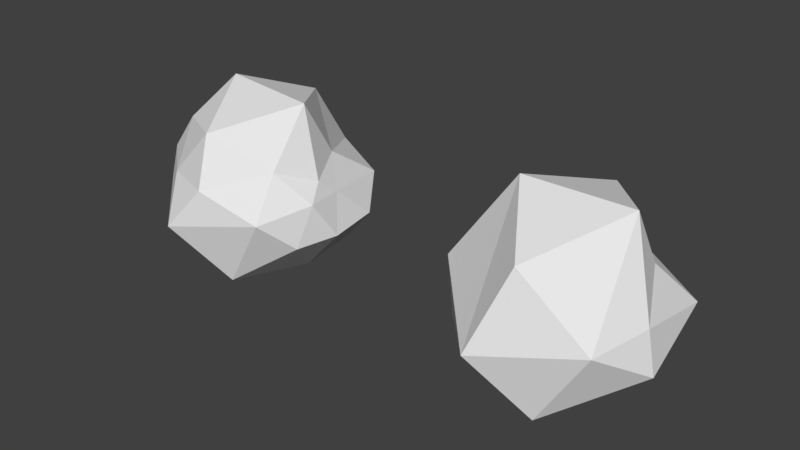 # Source: rock02.blend  (saved by Blender 2.79.0; exported with 4.5.12 LTS)
import bpy
from mathutils import Matrix  # noqa: F401  (used for matrix-valued properties, if any)

bpy.ops.wm.read_factory_settings(use_empty=True)
scene = bpy.context.scene
scene.name = 'Scene'

# ---- collections
col_collection_1 = bpy.data.collections.new('Collection 1'); scene.collection.children.link(col_collection_1)

# ---- world
world_world = bpy.data.worlds.new('World'); scene.world = world_world
world_world.color = (0.05088, 0.05088, 0.05088)
world_world.use_sun_shadow = False
world_world.sun_shadow_jitter_overblur = 0.0
world_world.cycles.sampling_method = 'MANUAL'

# ---- meshes
me_icosphere_001 = bpy.data.meshes.new('Icosphere.001')
me_icosphere_001.from_pydata([(-0.215, 1.512, -2.756), (3.056, -1.542, -1.015), (-1.419, -2.201, -1.263), (-2.644, -0.246, -0.3902), (-1.488, 3.268, -0.9698), (3.383, 1.361, -0.7863), (0.7746, -3.202, 0.811), (-2.324, -1.393, 0.8613), (-2.437, 0.5435, 0.9987), (1.06, 2.84, 0.6564), (2.978, -0.4475, 0.8066), (-0.7766, -0.07367, 3.235), (-1.405, -0.3733, -2.906), (2.095, -0.1583, -2.429), (1.173, -2.519, -2.323), (3.513, -0.2637, -0.9077), (2.307, 1.67, -1.96), (-2.702, 0.2686, -1.739), (-2.575, -1.047, -0.7359), (-1.238, 2.693, -2.177), (-2.793, 1.041, -0.7136), (1.057, 3.054, -1.152), (3.272, -1.044, 0.3209), (3.105, 0.1917, 0.309), (-0.2512, -3.652, -0.4954), (2.487, -2.608, -0.03711), (-2.684, -0.8274, 0.1807), (-2.066, -1.846, 0.1183), (-2.674, 2.02, 0.09987), (-2.704, 0.1017, 0.1356), (2.73, 2.353, 0.1192), (-0.191, 3.414, -0.04314), (2.326, -1.654, 1.298), (-0.887, -2.619, 0.8016), (-2.57, -0.4854, 0.7783), (-1.282, 2.464, 0.6215), (2.427, 0.748, 1.243), (0.4561, -2.469, 2.318), (2.368, -0.3103, 3.09), (-1.497, -1.329, 2.027), (-2.135, 0.5525, 1.579), (0.3901, 2.214, 2.391)], [], [(0, 13, 12), (1, 13, 15), (0, 12, 17), (0, 17, 19), (0, 19, 16), (1, 15, 22), (2, 14, 24), (3, 18, 26), (4, 20, 28), (5, 21, 30), (1, 22, 25), (2, 24, 27), (3, 26, 29), (4, 28, 31), (5, 30, 23), (6, 32, 37), (7, 33, 39), (8, 34, 40), (9, 35, 41), (10, 36, 38), (38, 41, 11), (38, 36, 41), (36, 9, 41), (41, 40, 11), (41, 35, 40), (35, 8, 40), (40, 39, 11), (40, 34, 39), (34, 7, 39), (39, 37, 11), (39, 33, 37), (33, 6, 37), (37, 38, 11), (37, 32, 38), (32, 10, 38), (23, 36, 10), (23, 30, 36), (30, 9, 36), (31, 35, 9), (31, 28, 35), (28, 8, 35), (29, 34, 8), (29, 26, 34), (26, 7, 34), (27, 33, 7), (27, 24, 33), (24, 6, 33), (25, 32, 6), (25, 22, 32), (22, 10, 32), (30, 31, 9), (30, 21, 31), (21, 4, 31), (28, 29, 8), (28, 20, 29), (20, 3, 29), (26, 27, 7), (26, 18, 27), (18, 2, 27), (24, 25, 6), (24, 14, 25), (14, 1, 25), (22, 23, 10), (22, 15, 23), (15, 5, 23), (16, 21, 5), (16, 19, 21), (19, 4, 21), (19, 20, 4), (19, 17, 20), (17, 3, 20), (17, 18, 3), (17, 12, 18), (12, 2, 18), (15, 16, 5), (15, 13, 16), (13, 0, 16), (12, 14, 2), (12, 13, 14), (13, 1, 14)])
_uv = me_icosphere_001.uv_layers.new(name='UVMap')
_uv.uv.foreach_set('vector', [0.142, 0.9518, 0.1451, 0.9623, 0.1358, 0.9554, 0.1459, 0.9693, 0.1451, 0.9623, 0.1492, 0.9662, 0.142, 0.9518, 0.1358, 0.9554, 0.1343, 0.9509, 0.142, 0.9518, 0.1343, 0.9509, 0.1417, 0.9459, 0.142, 0.9518, 0.1417, 0.9459, 0.1489, 0.9569, 0.1406, 0.9914, 0.1375, 0.9885, 0.1417, 0.9867, 0.1336, 0.9619, 0.1389, 0.9681, 0.1345, 0.9693, 0.1595, 0.9567, 0.1571, 0.9555, 0.1595, 0.9536, 0.1658, 0.9671, 0.1616, 0.9612, 0.1655, 0.9615, 0.1472, 0.9693, 0.1472, 0.9807, 0.1455, 0.9732, 0.1406, 0.9914, 0.1417, 0.9867, 0.1452, 0.9905, 0.1533, 0.9531, 0.1517, 0.9464, 0.1571, 0.9506, 0.1595, 0.9567, 0.1595, 0.9536, 0.1614, 0.9562, 0.1592, 0.9711, 0.1649, 0.9728, 0.1574, 0.9768, 0.134, 0.984, 0.1336, 0.9783, 0.1389, 0.9835, 0.1708, 0.9583, 0.1771, 0.9596, 0.171, 0.9635, 0.1781, 0.9873, 0.1724, 0.9876, 0.1765, 0.9831, 0.1642, 0.9549, 0.1615, 0.9528, 0.1654, 0.9531, 0.1561, 0.9824, 0.162, 0.9771, 0.1611, 0.9866, 0.1413, 0.9835, 0.1396, 0.9786, 0.1455, 0.9759, 0.1691, 0.9701, 0.1781, 0.9688, 0.1773, 0.9759, 0.1455, 0.9759, 0.1396, 0.9786, 0.1394, 0.9693, 0.1396, 0.9786, 0.1344, 0.9735, 0.1394, 0.9693, 0.1611, 0.9866, 0.1673, 0.9799, 0.1673, 0.9887, 0.1611, 0.9866, 0.162, 0.9771, 0.1673, 0.9799, 0.1674, 0.9604, 0.1642, 0.9549, 0.1654, 0.9531, 0.1654, 0.9531, 0.1622, 0.9464, 0.1674, 0.9459, 0.1654, 0.9531, 0.1615, 0.9528, 0.1622, 0.9464, 0.1615, 0.9528, 0.1597, 0.9499, 0.1622, 0.9464, 0.1765, 0.9831, 0.1698, 0.9815, 0.1773, 0.9759, 0.1765, 0.9831, 0.1724, 0.9876, 0.1698, 0.9815, 0.1724, 0.9876, 0.1673, 0.9857, 0.1698, 0.9815, 0.1698, 0.9815, 0.1691, 0.9701, 0.1773, 0.9759, 0.171, 0.9635, 0.1771, 0.9596, 0.1792, 0.9656, 0.1455, 0.9842, 0.1413, 0.9835, 0.1455, 0.9759, 0.1389, 0.9835, 0.1396, 0.9786, 0.1413, 0.9835, 0.1389, 0.9835, 0.1336, 0.9783, 0.1396, 0.9786, 0.1517, 0.9854, 0.1561, 0.9824, 0.1557, 0.9896, 0.1574, 0.9768, 0.162, 0.9771, 0.1561, 0.9824, 0.1574, 0.9768, 0.1649, 0.9728, 0.162, 0.9771, 0.1649, 0.9728, 0.1671, 0.9775, 0.162, 0.9771, 0.1614, 0.9562, 0.1615, 0.9528, 0.1642, 0.9549, 0.1614, 0.9562, 0.1595, 0.9536, 0.1615, 0.9528, 0.1595, 0.9536, 0.1597, 0.9499, 0.1615, 0.9528, 0.1571, 0.9506, 0.1567, 0.9459, 0.1597, 0.9499, 0.1571, 0.9506, 0.1517, 0.9464, 0.1567, 0.9459, 0.1687, 0.9915, 0.1673, 0.9857, 0.1724, 0.9876, 0.1762, 0.9552, 0.1771, 0.9596, 0.1708, 0.9583, 0.1452, 0.9905, 0.1417, 0.9867, 0.1455, 0.9842, 0.1417, 0.9867, 0.1413, 0.9835, 0.1455, 0.9842, 0.1517, 0.9854, 0.1574, 0.9768, 0.1561, 0.9824, 0.1517, 0.9854, 0.153, 0.9769, 0.1574, 0.9768, 0.153, 0.9769, 0.1592, 0.9711, 0.1574, 0.9768, 0.1655, 0.9615, 0.1614, 0.9562, 0.1642, 0.9549, 0.1655, 0.9615, 0.1616, 0.9612, 0.1614, 0.9562, 0.1616, 0.9612, 0.1595, 0.9567, 0.1614, 0.9562, 0.1595, 0.9536, 0.1571, 0.9506, 0.1597, 0.9499, 0.1595, 0.9536, 0.1571, 0.9555, 0.1571, 0.9506, 0.1571, 0.9555, 0.1533, 0.9531, 0.1571, 0.9506, 0.1674, 0.9532, 0.1762, 0.9552, 0.1708, 0.9583, 0.1674, 0.9532, 0.1728, 0.9459, 0.1762, 0.9552, 0.1728, 0.9459, 0.1792, 0.9509, 0.1762, 0.9552, 0.1417, 0.9867, 0.1389, 0.9835, 0.1413, 0.9835, 0.1417, 0.9867, 0.1375, 0.9885, 0.1389, 0.9835, 0.1375, 0.9885, 0.134, 0.984, 0.1389, 0.9835, 0.1472, 0.973, 0.1491, 0.9693, 0.1491, 0.9789, 0.1489, 0.9569, 0.1417, 0.9459, 0.1485, 0.9499, 0.1571, 0.9688, 0.1592, 0.9711, 0.153, 0.9769, 0.1619, 0.9688, 0.1616, 0.9612, 0.1658, 0.9671, 0.1619, 0.9688, 0.1578, 0.9619, 0.1616, 0.9612, 0.1578, 0.9619, 0.1595, 0.9567, 0.1616, 0.9612, 0.1578, 0.9619, 0.1571, 0.9555, 0.1595, 0.9567, 0.1578, 0.9619, 0.1538, 0.9626, 0.1571, 0.9555, 0.1538, 0.9626, 0.1533, 0.9531, 0.1571, 0.9555, 0.1492, 0.9662, 0.1489, 0.9569, 0.1517, 0.9606, 0.1492, 0.9662, 0.1451, 0.9623, 0.1489, 0.9569, 0.1451, 0.9623, 0.142, 0.9518, 0.1489, 0.9569, 0.1358, 0.9554, 0.1389, 0.9681, 0.1336, 0.9619, 0.1358, 0.9554, 0.1451, 0.9623, 0.1389, 0.9681, 0.1451, 0.9623, 0.1459, 0.9693, 0.1389, 0.9681])
me_icosphere_001.use_remesh_preserve_volume = False
me_icosphere_001.use_remesh_preserve_attributes = False
me_icosphere_001.use_mirror_vertex_groups = False
me_icosphere_001.update()
me_icosphere = bpy.data.meshes.new('Icosphere')
me_icosphere.from_pydata([(-0.215, 1.512, -2.756), (3.056, -1.542, -1.015), (-1.419, -2.201, -1.263), (-2.644, -0.246, -0.3902), (-1.488, 3.268, -0.9698), (3.383, 1.361, -0.7863), (0.7746, -3.202, 0.811), (-2.324, -1.393, 0.8613), (-2.437, 0.5435, 0.9987), (1.06, 2.84, 0.6564), (2.978, -0.4475, 0.8066), (-0.7766, -0.07367, 3.235), (-1.405, -0.3733, -2.906), (2.095, -0.1583, -2.429), (1.173, -2.519, -2.323), (3.513, -0.2637, -0.9077), (2.307, 1.67, -1.96), (-2.702, 0.2686, -1.739), (-2.575, -1.047, -0.7359), (-1.238, 2.693, -2.177), (-2.793, 1.041, -0.7136), (1.057, 3.054, -1.152), (3.272, -1.044, 0.3209), (3.105, 0.1917, 0.309), (-0.2512, -3.652, -0.4954), (2.487, -2.608, -0.03711), (-2.684, -0.8274, 0.1807), (-2.066, -1.846, 0.1183), (-2.674, 2.02, 0.09987), (-2.704, 0.1017, 0.1356), (2.73, 2.353, 0.1192), (-0.191, 3.414, -0.04314), (2.326, -1.654, 1.298), (-0.887, -2.619, 0.8016), (-2.57, -0.4854, 0.7783), (-1.282, 2.464, 0.6215), (2.427, 0.748, 1.243), (0.4561, -2.469, 2.318), (2.368, -0.3103, 3.09), (-1.497, -1.329, 2.027), (-2.135, 0.5525, 1.579), (0.3901, 2.214, 2.391)], [], [(0, 13, 12), (1, 13, 15), (0, 12, 17), (0, 17, 19), (0, 19, 16), (1, 15, 22), (2, 14, 24), (3, 18, 26), (4, 20, 28), (5, 21, 30), (1, 22, 25), (2, 24, 27), (3, 26, 29), (4, 28, 31), (5, 30, 23), (6, 32, 37), (7, 33, 39), (8, 34, 40), (9, 35, 41), (10, 36, 38), (38, 41, 11), (38, 36, 41), (36, 9, 41), (41, 40, 11), (41, 35, 40), (35, 8, 40), (40, 39, 11), (40, 34, 39), (34, 7, 39), (39, 37, 11), (39, 33, 37), (33, 6, 37), (37, 38, 11), (37, 32, 38), (32, 10, 38), (23, 36, 10), (23, 30, 36), (30, 9, 36), (31, 35, 9), (31, 28, 35), (28, 8, 35), (29, 34, 8), (29, 26, 34), (26, 7, 34), (27, 33, 7), (27, 24, 33), (24, 6, 33), (25, 32, 6), (25, 22, 32), (22, 10, 32), (30, 31, 9), (30, 21, 31), (21, 4, 31), (28, 29, 8), (28, 20, 29), (20, 3, 29), (26, 27, 7), (26, 18, 27), (18, 2, 27), (24, 25, 6), (24, 14, 25), (14, 1, 25), (22, 23, 10), (22, 15, 23), (15, 5, 23), (16, 21, 5), (16, 19, 21), (19, 4, 21), (19, 20, 4), (19, 17, 20), (17, 3, 20), (17, 18, 3), (17, 12, 18), (12, 2, 18), (15, 16, 5), (15, 13, 16), (13, 0, 16), (12, 14, 2), (12, 13, 14), (13, 1, 14)])
_uv = me_icosphere.uv_layers.new(name='UVMap')
_uv.uv.foreach_set('vector', [0.1424, 0.9527, 0.1455, 0.9632, 0.1363, 0.9563, 0.1463, 0.9701, 0.1455, 0.9632, 0.1496, 0.967, 0.1424, 0.9527, 0.1363, 0.9563, 0.1348, 0.9518, 0.1424, 0.9527, 0.1348, 0.9518, 0.1421, 0.9469, 0.1424, 0.9527, 0.1421, 0.9469, 0.1493, 0.9578, 0.1411, 0.992, 0.138, 0.9892, 0.1421, 0.9873, 0.1341, 0.9627, 0.1394, 0.9689, 0.135, 0.9701, 0.1598, 0.9576, 0.1574, 0.9563, 0.1598, 0.9545, 0.166, 0.9679, 0.1619, 0.962, 0.1657, 0.9623, 0.1475, 0.9701, 0.1475, 0.9814, 0.1459, 0.974, 0.1411, 0.992, 0.1421, 0.9873, 0.1456, 0.9912, 0.1537, 0.954, 0.152, 0.9473, 0.1574, 0.9515, 0.1598, 0.9576, 0.1598, 0.9545, 0.1617, 0.9571, 0.1595, 0.9719, 0.1651, 0.9735, 0.1578, 0.9775, 0.1345, 0.9847, 0.1341, 0.979, 0.1393, 0.9841, 0.171, 0.9592, 0.1773, 0.9605, 0.1712, 0.9643, 0.1783, 0.9879, 0.1726, 0.9883, 0.1767, 0.9838, 0.1644, 0.9557, 0.1618, 0.9537, 0.1656, 0.954, 0.1564, 0.9831, 0.1623, 0.9779, 0.1614, 0.9872, 0.1418, 0.9841, 0.1401, 0.9794, 0.1459, 0.9767, 0.1693, 0.9709, 0.1783, 0.9696, 0.1775, 0.9767, 0.1459, 0.9767, 0.1401, 0.9794, 0.1399, 0.9701, 0.1401, 0.9794, 0.1349, 0.9743, 0.1399, 0.9701, 0.1614, 0.9872, 0.1676, 0.9806, 0.1676, 0.9893, 0.1614, 0.9872, 0.1623, 0.9779, 0.1676, 0.9806, 0.1676, 0.9612, 0.1644, 0.9557, 0.1656, 0.954, 0.1656, 0.954, 0.1625, 0.9473, 0.1676, 0.9469, 0.1656, 0.954, 0.1618, 0.9537, 0.1625, 0.9473, 0.1618, 0.9537, 0.16, 0.9509, 0.1625, 0.9473, 0.1767, 0.9838, 0.17, 0.9822, 0.1775, 0.9767, 0.1767, 0.9838, 0.1726, 0.9883, 0.17, 0.9822, 0.1726, 0.9883, 0.1676, 0.9863, 0.17, 0.9822, 0.17, 0.9822, 0.1693, 0.9709, 0.1775, 0.9767, 0.1712, 0.9643, 0.1773, 0.9605, 0.1794, 0.9664, 0.1459, 0.9849, 0.1418, 0.9841, 0.1459, 0.9767, 0.1393, 0.9841, 0.1401, 0.9794, 0.1418, 0.9841, 0.1393, 0.9841, 0.1341, 0.979, 0.1401, 0.9794, 0.152, 0.986, 0.1564, 0.9831, 0.156, 0.9903, 0.1578, 0.9775, 0.1623, 0.9779, 0.1564, 0.9831, 0.1578, 0.9775, 0.1651, 0.9735, 0.1623, 0.9779, 0.1651, 0.9735, 0.1674, 0.9782, 0.1623, 0.9779, 0.1617, 0.9571, 0.1618, 0.9537, 0.1644, 0.9557, 0.1617, 0.9571, 0.1598, 0.9545, 0.1618, 0.9537, 0.1598, 0.9545, 0.16, 0.9509, 0.1618, 0.9537, 0.1574, 0.9515, 0.1571, 0.9469, 0.16, 0.9509, 0.1574, 0.9515, 0.152, 0.9473, 0.1571, 0.9469, 0.1689, 0.9921, 0.1676, 0.9863, 0.1726, 0.9883, 0.1764, 0.9561, 0.1773, 0.9605, 0.171, 0.9592, 0.1456, 0.9912, 0.1421, 0.9873, 0.1459, 0.9849, 0.1421, 0.9873, 0.1418, 0.9841, 0.1459, 0.9849, 0.152, 0.986, 0.1578, 0.9775, 0.1564, 0.9831, 0.152, 0.986, 0.1533, 0.9776, 0.1578, 0.9775, 0.1533, 0.9776, 0.1595, 0.9719, 0.1578, 0.9775, 0.1657, 0.9623, 0.1617, 0.9571, 0.1644, 0.9557, 0.1657, 0.9623, 0.1619, 0.962, 0.1617, 0.9571, 0.1619, 0.962, 0.1598, 0.9576, 0.1617, 0.9571, 0.1598, 0.9545, 0.1574, 0.9515, 0.16, 0.9509, 0.1598, 0.9545, 0.1574, 0.9563, 0.1574, 0.9515, 0.1574, 0.9563, 0.1537, 0.954, 0.1574, 0.9515, 0.1676, 0.9541, 0.1764, 0.9561, 0.171, 0.9592, 0.1676, 0.9541, 0.173, 0.9469, 0.1764, 0.9561, 0.173, 0.9469, 0.1794, 0.9518, 0.1764, 0.9561, 0.1421, 0.9873, 0.1393, 0.9841, 0.1418, 0.9841, 0.1421, 0.9873, 0.138, 0.9892, 0.1393, 0.9841, 0.138, 0.9892, 0.1345, 0.9847, 0.1393, 0.9841, 0.1475, 0.9738, 0.1495, 0.9701, 0.1495, 0.9796, 0.1493, 0.9578, 0.1421, 0.9469, 0.1489, 0.9509, 0.1575, 0.9696, 0.1595, 0.9719, 0.1533, 0.9776, 0.1622, 0.9696, 0.1619, 0.962, 0.166, 0.9679, 0.1622, 0.9696, 0.1581, 0.9627, 0.1619, 0.962, 0.1581, 0.9627, 0.1598, 0.9576, 0.1619, 0.962, 0.1581, 0.9627, 0.1574, 0.9563, 0.1598, 0.9576, 0.1581, 0.9627, 0.1541, 0.9635, 0.1574, 0.9563, 0.1541, 0.9635, 0.1537, 0.954, 0.1574, 0.9563, 0.1496, 0.967, 0.1493, 0.9578, 0.152, 0.9614, 0.1496, 0.967, 0.1455, 0.9632, 0.1493, 0.9578, 0.1455, 0.9632, 0.1424, 0.9527, 0.1493, 0.9578, 0.1363, 0.9563, 0.1394, 0.9689, 0.1341, 0.9627, 0.1363, 0.9563, 0.1455, 0.9632, 0.1394, 0.9689, 0.1455, 0.9632, 0.1463, 0.9701, 0.1394, 0.9689])
me_icosphere.use_remesh_preserve_volume = False
me_icosphere.use_remesh_preserve_attributes = False
me_icosphere.use_mirror_vertex_groups = False
me_icosphere.update()

# ---- objects
ob_rock02_lod1 = bpy.data.objects.new('Rock02_LOD1', me_icosphere_001)
ob_rock02_lod0 = bpy.data.objects.new('Rock02_LOD0', me_icosphere)

# ---- transforms, parenting, visibility, modifiers, constraints
ob_rock02_lod1.location = (5.157, 0.6422, -0.7066)
ob_rock02_lod1.lineart.crease_threshold = 0.0
_m = ob_rock02_lod1.modifiers.new('Decimate', 'DECIMATE')
_m.ratio = 0.5325
ob_rock02_lod0.location = (-5.843, 0.6422, -0.7066)
ob_rock02_lod0.lineart.crease_threshold = 0.0

# ---- collection membership
col_collection_1.objects.link(ob_rock02_lod1)
col_collection_1.objects.link(ob_rock02_lod0)

# ---- scene / render settings (as saved in the file)
scene.frame_start = 1; scene.frame_end = 250; scene.frame_set(1)
scene.render.engine = 'BLENDER_EEVEE_NEXT'
scene.render.resolution_percentage = 50
scene.render.dither_intensity = 0.0
scene.cycles.use_denoising = False
scene.cycles.samples = 128
scene.cycles.sampling_pattern = 'TABULATED_SOBOL'
scene.cycles.use_adaptive_sampling = False
scene.cycles.use_light_tree = False
scene.cycles.blur_glossy = 0.0
scene.cycles.sample_clamp_indirect = 0.0
scene.view_settings.view_transform = 'Standard'
bpy.context.view_layer.update()

# ---- added for rendering (the .blend has no active camera and no usable light): camera, sun
cam_auto = bpy.data.cameras.new('AutoCamera')
cam_auto.lens = 50.0
cam_auto.sensor_width = 36.0
cam_auto.clip_end = 1000.0
ob_auto_camera = bpy.data.objects.new('AutoCamera', cam_auto)
scene.collection.objects.link(ob_auto_camera)
ob_auto_camera.location = (18.2214, -21.3222, 14.0218)
ob_auto_camera.rotation_euler = (1.09748, -7.21219e-08, 0.694738)
scene.camera = ob_auto_camera
light_auto_sun = bpy.data.lights.new('AutoSun', 'SUN')
light_auto_sun.energy = 3.0
light_auto_sun.angle = 0.0523599
ob_auto_sun = bpy.data.objects.new('AutoSun', light_auto_sun)
scene.collection.objects.link(ob_auto_sun)
ob_auto_sun.rotation_euler = (0.872665, 0.174533, 0.523599)
bpy.context.view_layer.update()

